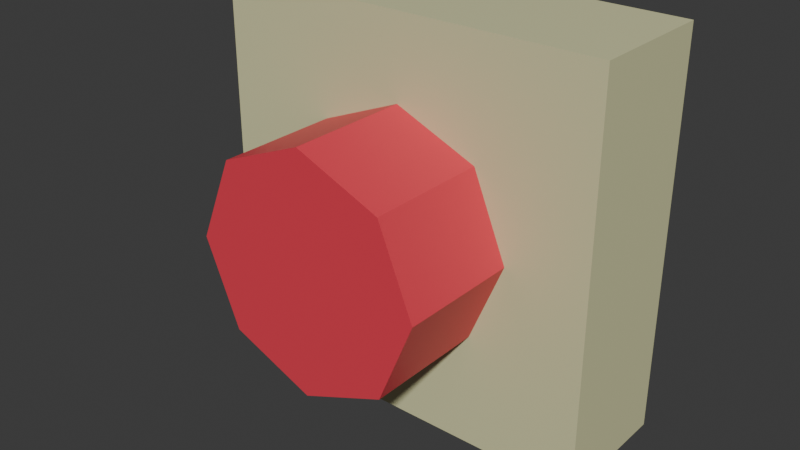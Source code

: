 # Source: Button.blend  (saved by Blender 4.0.36; exported with 4.5.12 LTS)
import bpy
from mathutils import Matrix  # noqa: F401  (used for matrix-valued properties, if any)

bpy.ops.wm.read_factory_settings(use_empty=True)
scene = bpy.context.scene
scene.name = 'Scene'

# ---- collections
col_collection = bpy.data.collections.new('Collection'); scene.collection.children.link(col_collection)

# ---- materials (node trees are filled in below, after node groups)
mat_base = bpy.data.materials.new('Base')
mat_base.alpha_threshold = 0.0
mat_base.use_transparent_shadow = False
mat_base.roughness = 0.5
mat_base.line_color = (0.0, 0.0, 0.0, 1.0)
mat_push = bpy.data.materials.new('Push')
mat_push.use_transparent_shadow = False

# ---- material node trees
mat_base.use_nodes = True; mat_base.node_tree.nodes.clear()
_N = mat_base.node_tree.nodes; _L = mat_base.node_tree.links
n0 = _N.new('ShaderNodeOutputMaterial'); n0.name = 'Material Output'; n0.location = (300, 300)
n1 = _N.new('ShaderNodeBsdfPrincipled'); n1.name = 'Principled BSDF'; n1.location = (10, 300)
n1.inputs[0].default_value = (0.6881, 0.6854, 0.3902, 1.0)
n1.inputs[3].default_value = 1.45
_L.new(n1.outputs[0], n0.inputs[0])
n0.is_active_output = True
mat_push.use_nodes = True; mat_push.node_tree.nodes.clear()
_N = mat_push.node_tree.nodes; _L = mat_push.node_tree.links
n0 = _N.new('ShaderNodeBsdfPrincipled'); n0.name = 'Principled BSDF'; n0.location = (10, 300)
n0.inputs[0].default_value = (0.801, 0.05234, 0.08496, 1.0)
n0.inputs[3].default_value = 1.45
n1 = _N.new('ShaderNodeOutputMaterial'); n1.name = 'Material Output'; n1.location = (300, 300)
_L.new(n0.outputs[0], n1.inputs[0])
n1.is_active_output = True

# ---- world
world_world = bpy.data.worlds.new('World'); scene.world = world_world
world_world.use_nodes = True; world_world.node_tree.nodes.clear()
_N = world_world.node_tree.nodes; _L = world_world.node_tree.links
n0 = _N.new('ShaderNodeOutputWorld'); n0.name = 'World Output'; n0.location = (300, 300)
n1 = _N.new('ShaderNodeBackground'); n1.name = 'Background'; n1.location = (10, 300)
n1.inputs[0].default_value = (0.05088, 0.05088, 0.05088, 1.0)
_L.new(n1.outputs[0], n0.inputs[0])
n0.is_active_output = True
world_world.color = (0.05088, 0.05088, 0.05088)
world_world.use_sun_shadow = False
world_world.sun_shadow_jitter_overblur = 0.0

# ---- meshes
me_cube = bpy.data.meshes.new('Cube')
me_cube.from_pydata([(0.25, 0.0, 0.25), (0.25, 0.0, -0.25), (0.25, -0.1639, 0.25), (0.25, -0.1639, -0.25), (-0.25, 0.0, 0.25), (-0.25, 0.0, -0.25), (-0.25, -0.1639, 0.25), (-0.25, -0.1639, -0.25), (1.526e-09, -0.1531, 0.1476), (1.526e-09, -0.3172, 0.1476), (0.1044, -0.1531, 0.1044), (0.1044, -0.3172, 0.1044), (0.1476, -0.1531, 1.526e-09), (0.1476, -0.3172, 1.526e-09), (0.1044, -0.1531, -0.1044), (0.1044, -0.3172, -0.1044), (1.526e-09, -0.1531, -0.1476), (1.526e-09, -0.3172, -0.1476), (-0.1044, -0.1531, -0.1044), (-0.1044, -0.3172, -0.1044), (-0.1476, -0.1531, 1.526e-09), (-0.1476, -0.3172, 1.526e-09), (-0.1044, -0.1531, 0.1044), (-0.1044, -0.3172, 0.1044)], [], [(0, 4, 6, 2), (3, 2, 6, 7), (7, 6, 4, 5), (5, 1, 3, 7), (1, 0, 2, 3), (5, 4, 0, 1), (8, 9, 11, 10), (10, 11, 13, 12), (12, 13, 15, 14), (14, 15, 17, 16), (16, 17, 19, 18), (18, 19, 21, 20), (11, 9, 23, 21, 19, 17, 15, 13), (20, 21, 23, 22), (22, 23, 9, 8), (8, 10, 12, 14, 16, 18, 20, 22)])
me_cube.polygons.foreach_set('material_index', [0, 0, 0, 0, 0, 0, 1, 1, 1, 1, 1, 1, 1, 1, 1, 1])
_uv = me_cube.uv_layers.new(name='UVMap')
_uv.uv.foreach_set('vector', [0.625, 0.5, 0.875, 0.5, 0.875, 0.75, 0.625, 0.75, 0.375, 0.75, 0.625, 0.75, 0.625, 1.0, 0.375, 1.0, 0.375, 0.0, 0.625, 0.0, 0.625, 0.25, 0.375, 0.25, 0.125, 0.5, 0.375, 0.5, 0.375, 0.75, 0.125, 0.75, 0.375, 0.5, 0.625, 0.5, 0.625, 0.75, 0.375, 0.75, 0.375, 0.25, 0.625, 0.25, 0.625, 0.5, 0.375, 0.5, 1.0, 0.5, 1.0, 1.0, 0.875, 1.0, 0.875, 0.5, 0.875, 0.5, 0.875, 1.0, 0.75, 1.0, 0.75, 0.5, 0.75, 0.5, 0.75, 1.0, 0.625, 1.0, 0.625, 0.5, 0.625, 0.5, 0.625, 1.0, 0.5, 1.0, 0.5, 0.5, 0.5, 0.5, 0.5, 1.0, 0.375, 1.0, 0.375, 0.5, 0.375, 0.5, 0.375, 1.0, 0.25, 1.0, 0.25, 0.5, 0.4197, 0.4197, 0.25, 0.49, 0.08029, 0.4197, 0.01, 0.25, 0.08029, 0.08029, 0.25, 0.01, 0.4197, 0.08029, 0.49, 0.25, 0.25, 0.5, 0.25, 1.0, 0.125, 1.0, 0.125, 0.5, 0.125, 0.5, 0.125, 1.0, 0.0, 1.0, 0.0, 0.5, 0.0, 0.5, 0.875, 0.5, 0.75, 0.5, 0.625, 0.5, 0.5, 0.5, 0.375, 0.5, 0.25, 0.5, 0.125, 0.5])
me_cube.materials.append(mat_base)
me_cube.materials.append(mat_push)
me_cube.use_mirror_vertex_groups = False
me_cube.update()

# ---- objects
ob_cube = bpy.data.objects.new('Cube', me_cube)

# ---- transforms, parenting, visibility, modifiers, constraints
ob_cube.location = (0.0, 0.0, 0.0)
ob_cube.lock_rotations_4d = False
ob_cube.empty_display_type = 'ARROWS'
ob_cube.lineart.crease_threshold = 0.0

# ---- collection membership
col_collection.objects.link(ob_cube)

# ---- scene / render settings (as saved in the file)
scene.frame_start = 1; scene.frame_end = 250; scene.frame_set(1)
scene.render.engine = 'BLENDER_EEVEE_NEXT'
scene.cycles.sampling_pattern = 'TABULATED_SOBOL'
bpy.context.view_layer.update()

# ---- added for rendering (the .blend has no active camera and no usable light): camera, sun
cam_auto = bpy.data.cameras.new('AutoCamera')
cam_auto.lens = 50.0
cam_auto.sensor_width = 36.0
cam_auto.clip_end = 1000.0
ob_auto_camera = bpy.data.objects.new('AutoCamera', cam_auto)
scene.collection.objects.link(ob_auto_camera)
ob_auto_camera.location = (0.717046, -1.01906, 0.573637)
ob_auto_camera.rotation_euler = (1.09748, -7.21219e-08, 0.694738)
scene.camera = ob_auto_camera
light_auto_sun = bpy.data.lights.new('AutoSun', 'SUN')
light_auto_sun.energy = 3.0
light_auto_sun.angle = 0.0523599
ob_auto_sun = bpy.data.objects.new('AutoSun', light_auto_sun)
scene.collection.objects.link(ob_auto_sun)
ob_auto_sun.rotation_euler = (0.872665, 0.174533, 0.523599)
bpy.context.view_layer.update()

